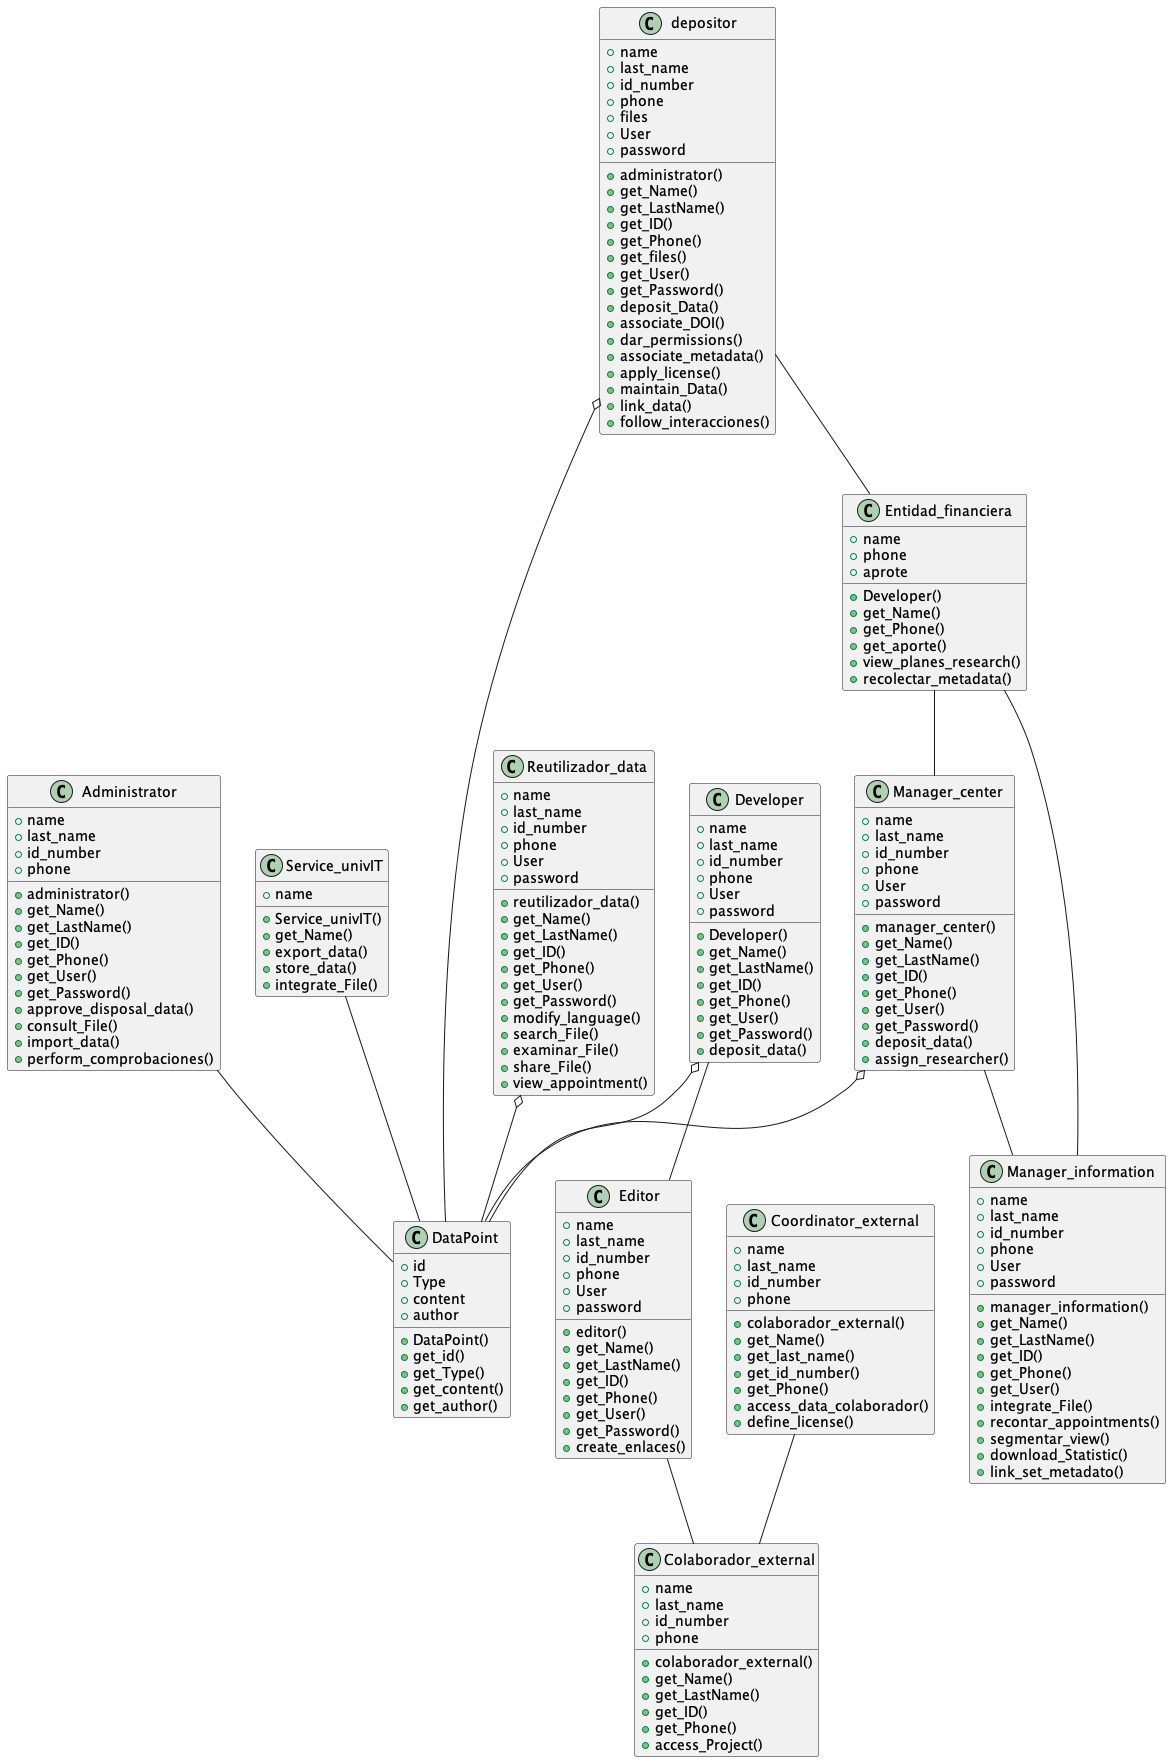

The diagram above was rendered by PlantUML. Its source (embedded in the PNG):
@startuml

class Reutilizador_data {
  +name
  +last_name
  +id_number
  +phone
  +User
  +password
  +reutilizador_data()
  +get_Name()
  +get_LastName()
  +get_ID()
  +get_Phone()
  +get_User()
  +get_Password()
  +modify_language()
  +search_File()
  +examinar_File()
  +share_File()
  +view_appointment()
}

class Administrator {
  +name
  +last_name
  +id_number
  +phone
  +administrator()
  +get_Name()
  +get_LastName()
  +get_ID()
  +get_Phone()
  +get_User()
  +get_Password()
  +approve_disposal_data()
  +consult_File()
  +import_data()
  +perform_comprobaciones()
}

class Developer {
  +name
  +last_name
  +id_number
  +phone
  +User
  +password
  +Developer()
  +get_Name()
  +get_LastName()
  +get_ID()
  +get_Phone()
  +get_User()
  +get_Password()
  +deposit_data()
}

class DataPoint {
  +id
  +Type
  +content
  +author
  +DataPoint()
  +get_id()
  +get_Type()
  +get_content()
  +get_author()
}

class Service_univIT {
  +name
  +Service_univIT()
  +get_Name()
  +export_data()
  +store_data()
  +integrate_File()
}

class Editor {
  +name
  +last_name
  +id_number
  +phone
  +User
  +password
  +editor()
  +get_Name()
  +get_LastName()
  +get_ID()
  +get_Phone()
  +get_User()
  +get_Password()
  +create_enlaces()
}

class depositor {
  +name
  +last_name
  +id_number
  +phone
  +files
  +User
  +password
  +administrator()
  +get_Name()
  +get_LastName()
  +get_ID()
  +get_Phone()
  +get_files()
  +get_User()
  +get_Password()
  +deposit_Data()
  +associate_DOI()
  +dar_permissions()
  +associate_metadata()
  +apply_license()
  +maintain_Data()
  +link_data()
  +follow_interacciones()
}

class Colaborador_external {
  +name
  +last_name
  +id_number
  +phone
  +colaborador_external()
  +get_Name()
  +get_LastName()
  +get_ID()
  +get_Phone()
  +access_Project()
}

class Manager_center {
  +name
  +last_name
  +id_number
  +phone
  +User
  +password
  +manager_center()
  +get_Name()
  +get_LastName()
  +get_ID()
  +get_Phone()
  +get_User()
  +get_Password()
  +deposit_data()
  +assign_researcher()
}

class Manager_information {
  +name
  +last_name
  +id_number
  +phone
  +User
  +password
  +manager_information()
  +get_Name()
  +get_LastName()
  +get_ID()
  +get_Phone()
  +get_User()
  +integrate_File()
  +recontar_appointments()
  +segmentar_view()
  +download_Statistic()
  +link_set_metadato()
}

class Entidad_financiera {
  +name
  +phone
  +aprote
  +Developer()
  +get_Name()
  +get_Phone()
  +get_aporte()
  +view_planes_research()
  +recolectar_metadata()
}

class Coordinator_external {
  +name
  +last_name
  +id_number
  +phone
  +colaborador_external()
  +get_Name()
  +get_last_name()
  +get_id_number()
  +get_Phone()
  +access_data_colaborador()
  +define_license()
}

Reutilizador_data o-- DataPoint
Administrator -- DataPoint
Developer -- Editor
Developer o-- DataPoint
Editor -- Colaborador_external
Service_univIT -- DataPoint
Coordinator_external -- Colaborador_external
depositor o-- DataPoint
depositor -- Entidad_financiera
Entidad_financiera -- Manager_center
Entidad_financiera -- Manager_information
Manager_center o-- DataPoint
Manager_center -- Manager_information

@enduml